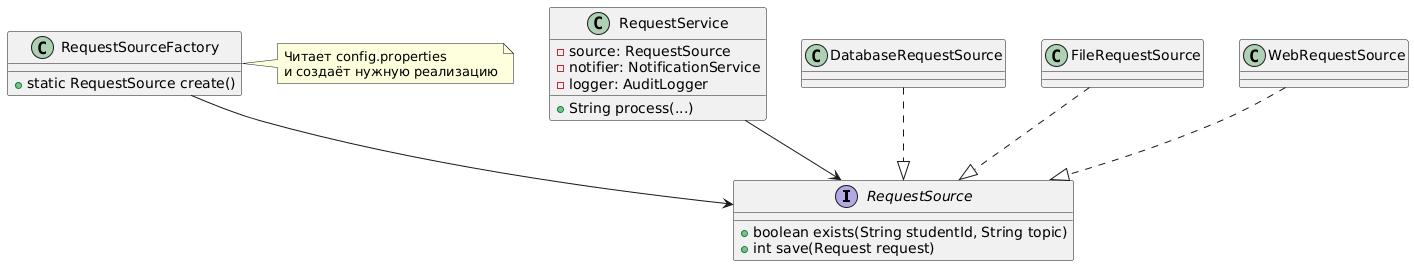

The diagram above was rendered by PlantUML. Its source (embedded in the PNG):
@startuml
interface RequestSource {
    +boolean exists(String studentId, String topic)
    +int save(Request request)
}

class RequestService {
    -source: RequestSource
    -notifier: NotificationService
    -logger: AuditLogger
    +String process(...)
}

class RequestSourceFactory {
    +static RequestSource create()
}

class DatabaseRequestSource
class FileRequestSource
class WebRequestSource

RequestService --> RequestSource
RequestSourceFactory --> RequestSource
DatabaseRequestSource ..|> RequestSource
FileRequestSource ..|> RequestSource
WebRequestSource ..|> RequestSource

note right of RequestSourceFactory
  Читает config.properties
  и создаёт нужную реализацию
end note
@enduml